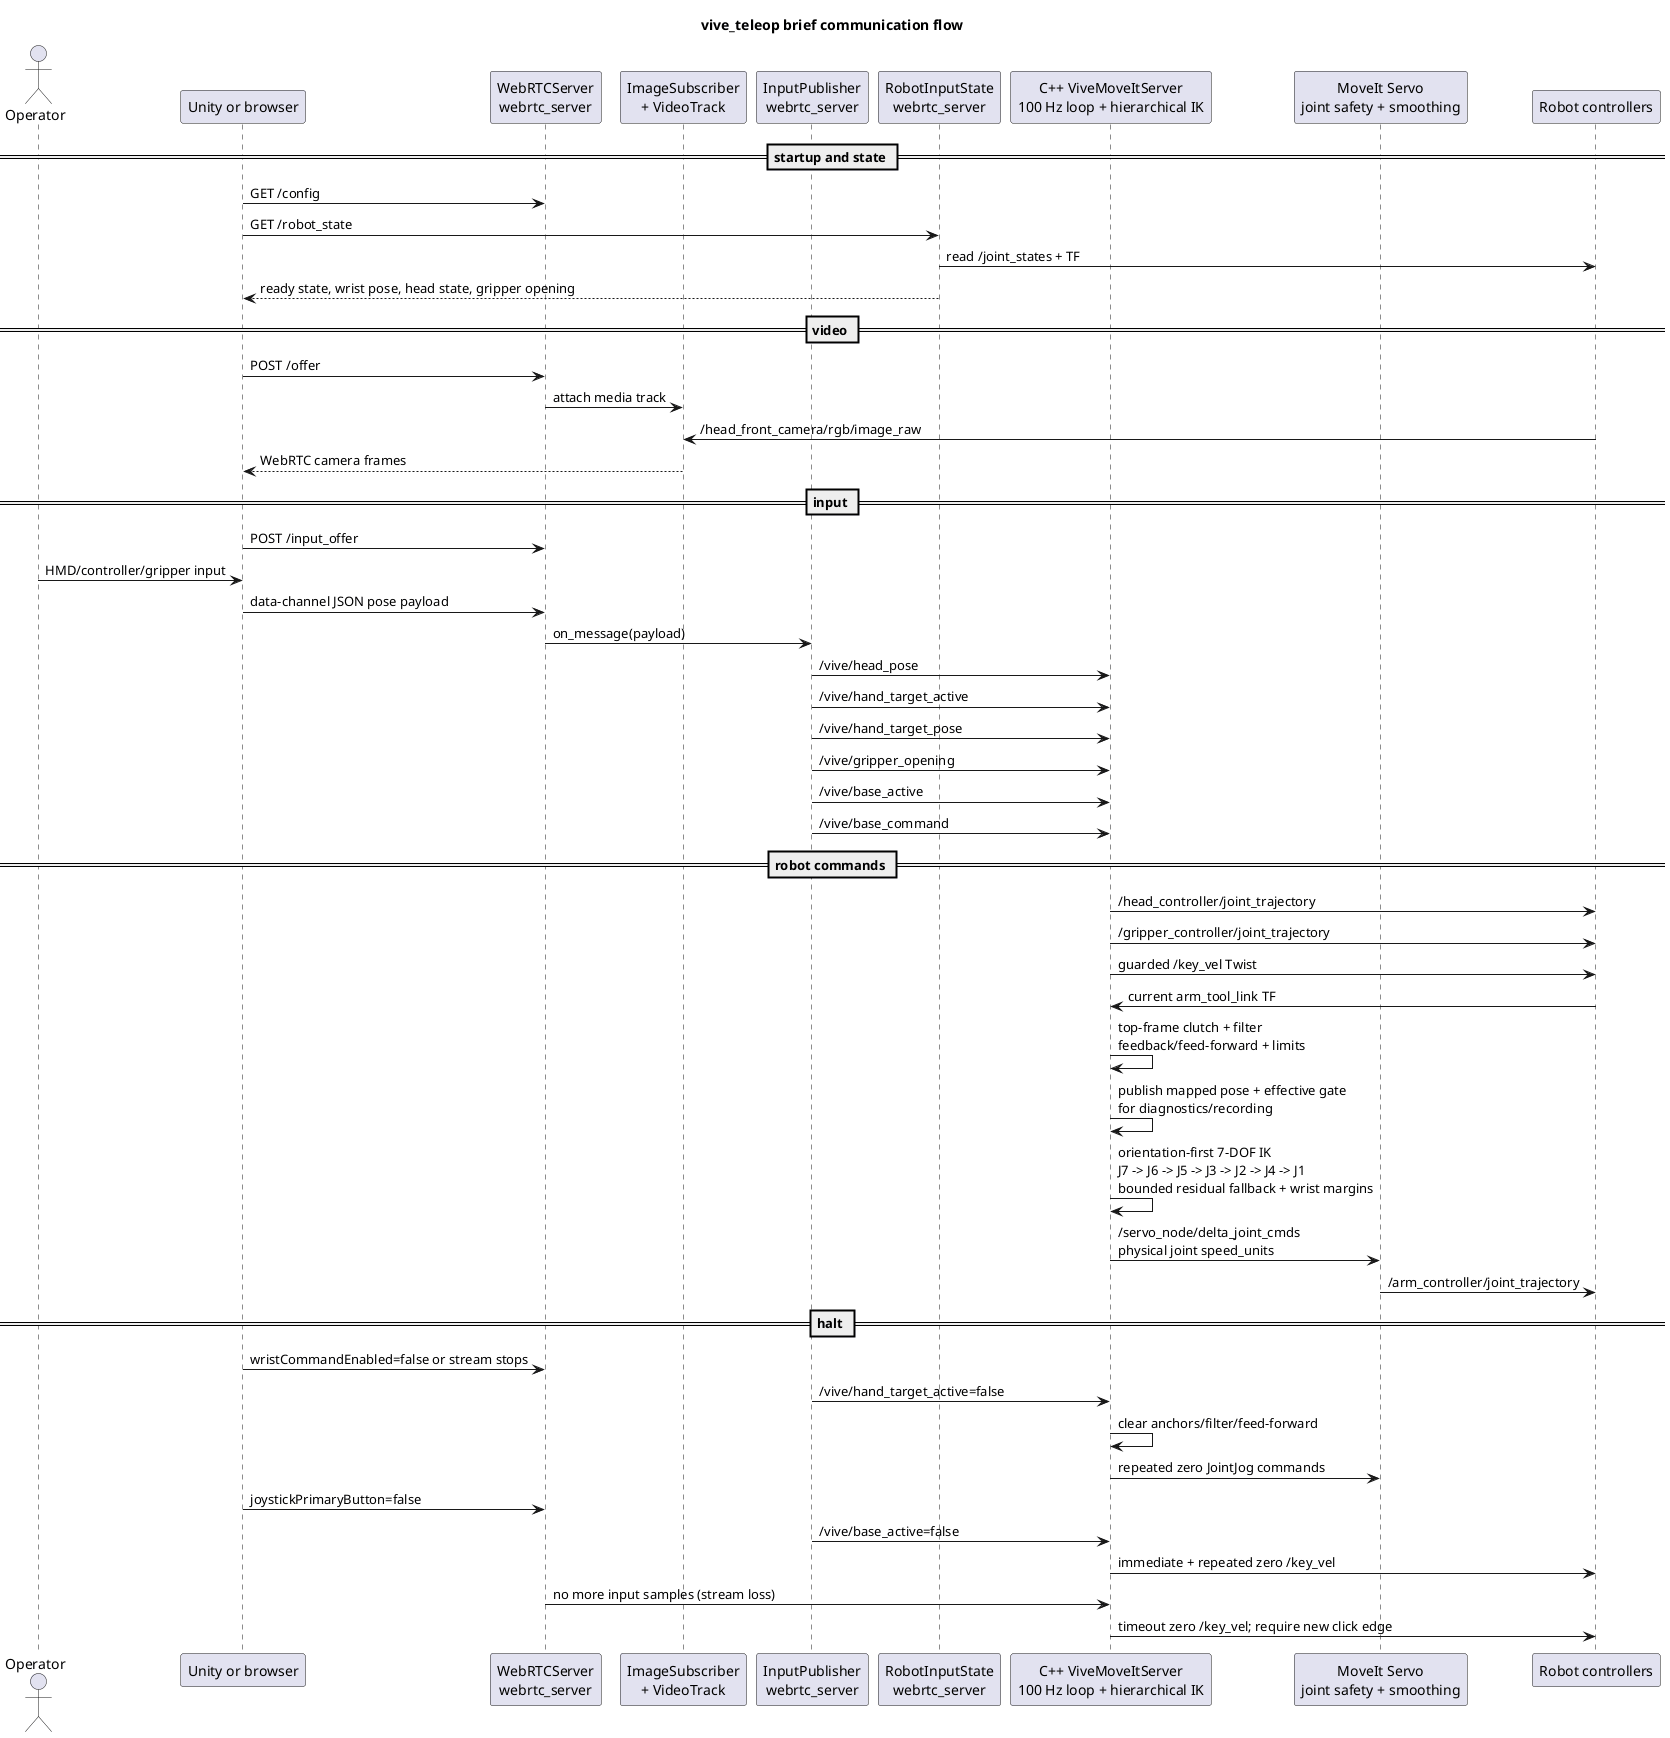

The diagram above was rendered by PlantUML. Its source (embedded in the PNG):
@startuml
!pragma layout smetana
title vive_teleop brief communication flow

skinparam shadowing false
skinparam defaultFontName Monospace

actor Operator
participant "Unity or browser" as Client
participant "WebRTCServer\nwebrtc_server" as Server
participant "ImageSubscriber\n+ VideoTrack" as Video
participant "InputPublisher\nwebrtc_server" as Input
participant "RobotInputState\nwebrtc_server" as Snapshot
participant "C++ ViveMoveItServer\n100 Hz loop + hierarchical IK" as Teleop
participant "MoveIt Servo\njoint safety + smoothing" as Servo
participant "Robot controllers" as Robot

== startup and state ==
Client -> Server : GET /config
Client -> Snapshot : GET /robot_state
Snapshot -> Robot : read /joint_states + TF
Snapshot --> Client : ready state, wrist pose, head state, gripper opening

== video ==
Client -> Server : POST /offer
Server -> Video : attach media track
Robot -> Video : /head_front_camera/rgb/image_raw
Video --> Client : WebRTC camera frames

== input ==
Client -> Server : POST /input_offer
Operator -> Client : HMD/controller/gripper input
Client -> Server : data-channel JSON pose payload
Server -> Input : on_message(payload)
Input -> Teleop : /vive/head_pose
Input -> Teleop : /vive/hand_target_active
Input -> Teleop : /vive/hand_target_pose
Input -> Teleop : /vive/gripper_opening
Input -> Teleop : /vive/base_active
Input -> Teleop : /vive/base_command

== robot commands ==
Teleop -> Robot : /head_controller/joint_trajectory
Teleop -> Robot : /gripper_controller/joint_trajectory
Teleop -> Robot : guarded /key_vel Twist
Robot -> Teleop : current arm_tool_link TF
Teleop -> Teleop : top-frame clutch + filter\nfeedback/feed-forward + limits
Teleop -> Teleop : publish mapped pose + effective gate\nfor diagnostics/recording
Teleop -> Teleop : orientation-first 7-DOF IK\nJ7 -> J6 -> J5 -> J3 -> J2 -> J4 -> J1\nbounded residual fallback + wrist margins
Teleop -> Servo : /servo_node/delta_joint_cmds\nphysical joint speed_units
Servo -> Robot : /arm_controller/joint_trajectory

== halt ==
Client -> Server : wristCommandEnabled=false or stream stops
Input -> Teleop : /vive/hand_target_active=false
Teleop -> Teleop : clear anchors/filter/feed-forward
Teleop -> Servo : repeated zero JointJog commands

Client -> Server : joystickPrimaryButton=false
Input -> Teleop : /vive/base_active=false
Teleop -> Robot : immediate + repeated zero /key_vel
Server -> Teleop : no more input samples (stream loss)
Teleop -> Robot : timeout zero /key_vel; require new click edge

@enduml